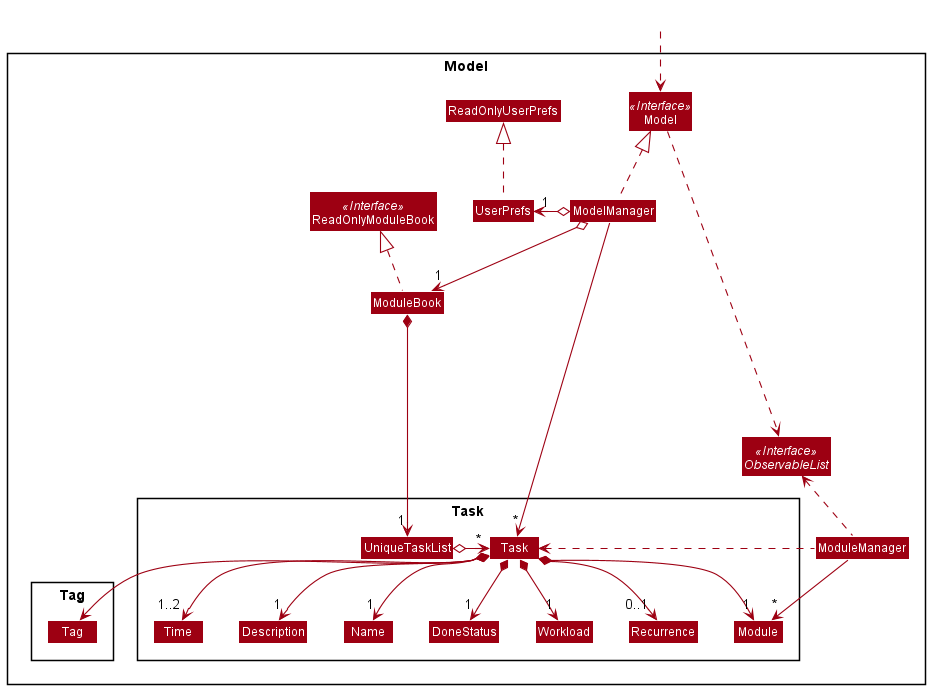

The diagram above was rendered by PlantUML. Its source (embedded in the PNG):
@startuml
!include style.puml
skinparam arrowThickness 1.1
skinparam arrowColor MODEL_COLOR
skinparam classBackgroundColor MODEL_COLOR

Package Model <<Rectangle>>{
Interface ReadOnlyModuleBook <<Interface>>
Interface Model <<Interface>>
Interface ObservableList <<Interface>>
Class ModuleBook
Class ReadOnlyModuleBook
Class Model
Class ModelManager
Class ModuleManager
Class UserPrefs
Class ReadOnlyUserPrefs

Package Task {
Class Task
Class Description
Class Module
Class Name
Class Time
Class DoneStatus
Class Recurrence
Class Workload
Class UniqueTaskList
}

Package Tag {
Class Tag
}
}

Class HiddenOutside #FFFFFF
HiddenOutside ..> Model

ModuleBook .up.|> ReadOnlyModuleBook

ModelManager .up.|> Model
Model .right.> ObservableList
ModuleManager .up.> ObservableList
ModelManager o--> "1" ModuleBook
ModelManager o-left-> "1" UserPrefs
UserPrefs .up.|> ReadOnlyUserPrefs

ModuleBook *--> "1" UniqueTaskList
ModuleManager --> "*" Module
ModuleManager .left.> Task
UniqueTaskList o--right> "*" Task
Task *--> "1" Name
Task *--> "1..2" Time
Task *--> "1" Module
Task *--> "1" Description
Task *--> "1" Workload
Task *--> "1" DoneStatus
Task *--> "0..1" Recurrence
Task *--> "*" Tag

Name -[hidden]right-> Time
Time -[hidden]right-> Description
Description -[hidden]right-> Module
Module -[hidden]right-> DoneStatus
DoneStatus -[hidden]right-> Workload

ModelManager -----> "*" Task
@enduml